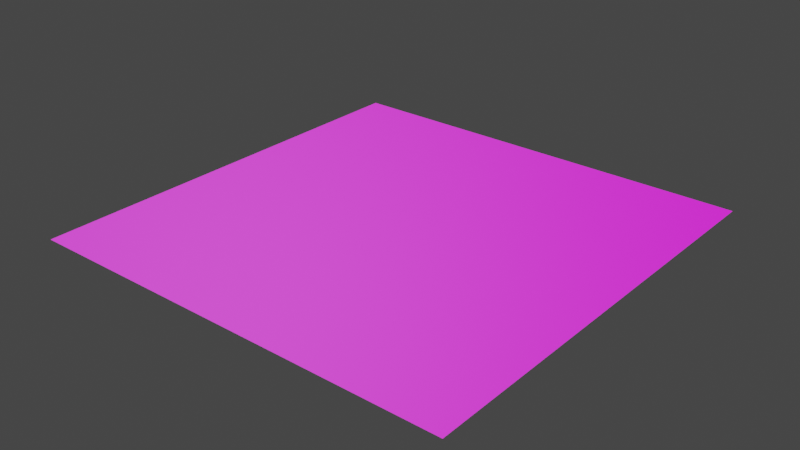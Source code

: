 # Source: floor.blend  (saved by Blender 3.2.14; exported with 4.5.12 LTS)
import bpy
from mathutils import Matrix  # noqa: F401  (used for matrix-valued properties, if any)

bpy.ops.wm.read_factory_settings(use_empty=True)
scene = bpy.context.scene
scene.name = 'Scene'

# ---- collections
col_collection = bpy.data.collections.new('Collection'); scene.collection.children.link(col_collection)

# ---- images (referenced by path relative to the original .blend; pixels are not part of the script)
import os
ASSET_DIR = os.environ.get("B2B_ASSET_DIR", "")  # directory of the original .blend (textures are referenced by path, not embedded)
HERE = os.path.dirname(os.path.abspath(__file__))  # packed textures are extracted next to this script under _unpacked/

def load_image(name, relpath, width, height, colorspace="sRGB"):
    """Load a texture the original file referenced (path relative to the .blend, or extracted next to this script)."""
    p = next((c for c in (os.path.join(HERE, relpath), os.path.join(ASSET_DIR, relpath)) if relpath and os.path.exists(c)), "")
    if p:
        img = bpy.data.images.load(p, check_existing=True)
        img.name = name
    else:  # same state as the original file: an image datablock whose file is absent (Cycles renders it pink)
        img = bpy.data.images.new(name, width, height)
        img.source = "FILE"
        img.filepath = "//" + (relpath or name)
    img.colorspace_settings.name = colorspace
    return img
img_pavement_diff_jpg = load_image('Pavement_Diff.jpg', 'textures/Pavement_Diff.jpg', 1024, 1024, 'sRGB')
img_pavement_rough_jpg = load_image('Pavement_Rough.jpg', 'textures/Pavement_Rough.jpg', 1024, 1024, 'sRGB')
img_pavement_normal_jpg = load_image('Pavement_Normal.jpg', 'textures/Pavement_Normal.jpg', 1024, 1024, 'sRGB')

# ---- materials (node trees are filled in below, after node groups)
mat_material_001 = bpy.data.materials.new('Material.001')
mat_material_001.use_transparent_shadow = False
mat_material_001.roughness = 0.5

# ---- material node trees
mat_material_001.use_nodes = True; mat_material_001.node_tree.nodes.clear()
_N = mat_material_001.node_tree.nodes; _L = mat_material_001.node_tree.links
n0 = _N.new('ShaderNodeBsdfPrincipled'); n0.name = 'Principled BSDF'; n0.location = (344, 478)
n0.distribution = 'GGX'
n0.subsurface_method = 'RANDOM_WALK_SKIN'
n0.inputs[3].default_value = 1.45
n0.inputs[27].default_value = (0.0, 0.0, 0.0, 1.0)
n0.inputs[28].default_value = 1.0
n1 = _N.new('ShaderNodeTexImage'); n1.name = 'Image Texture'; n1.location = (-93, 778)
n1.image = img_pavement_diff_jpg
n2 = _N.new('ShaderNodeOutputMaterial'); n2.name = 'Material Output'; n2.location = (634, 478)
n3 = _N.new('ShaderNodeTexImage'); n3.name = 'Image Texture.001'; n3.location = (-93, 478)
n3.image = img_pavement_rough_jpg
n4 = _N.new('ShaderNodeTexImage'); n4.name = 'Image Texture.002'; n4.location = (-206, 117)
n4.image = img_pavement_normal_jpg
n5 = _N.new('ShaderNodeNormalMap'); n5.name = 'Normal Map'; n5.location = (114, 59)
_L.new(n0.outputs[0], n2.inputs[0])
_L.new(n1.outputs[0], n0.inputs[0])
_L.new(n3.outputs[0], n0.inputs[13])
_L.new(n5.outputs[0], n0.inputs[5])
_L.new(n4.outputs[0], n5.inputs[1])
n2.is_active_output = True

# ---- world
world_world = bpy.data.worlds.new('World'); scene.world = world_world
world_world.use_nodes = True; world_world.node_tree.nodes.clear()
_N = world_world.node_tree.nodes; _L = world_world.node_tree.links
n0 = _N.new('ShaderNodeOutputWorld'); n0.name = 'World Output'; n0.location = (300, 300)
n1 = _N.new('ShaderNodeBackground'); n1.name = 'Background'; n1.location = (10, 300)
n1.inputs[0].default_value = (0.05088, 0.05088, 0.05088, 1.0)
_L.new(n1.outputs[0], n0.inputs[0])
n0.is_active_output = True
world_world.color = (0.05088, 0.05088, 0.05088)
world_world.use_sun_shadow = False
world_world.sun_shadow_jitter_overblur = 0.0

# ---- meshes
me_plane = bpy.data.meshes.new('Plane')
me_plane.from_pydata([(0.5, 0.0, 0.5), (-0.5, 0.0, -0.5), (-0.5, 0.0, 0.5), (0.5, 0.0, -0.5)], [], [(0, 1, 2), (0, 3, 1)])
me_plane.polygons.foreach_set('use_smooth', [True] * 2)
_k = set([(0, 2), (0, 3), (1, 2), (1, 3)])
me_plane.attributes.new('sharp_edge', 'BOOLEAN', 'EDGE').data.foreach_set('value', [ (min(e.vertices), max(e.vertices)) in _k for e in me_plane.edges])
_uv = me_plane.uv_layers.new(name='UVMap')
_uv.uv.foreach_set('vector', [1.0, 0.0, 0.0, 1.0, 0.0, 0.0, 1.0, 0.0, 1.0, 1.0, 0.0, 1.0])
me_plane.materials.append(mat_material_001)
me_plane.update()
me_plane.normals_split_custom_set([tuple(v) for v in zip(*[iter([0.0, 1.0, 0.0, 0.0, 1.0, 0.0, 0.0, 1.0, 0.0, 0.0, 1.0, 0.0, 0.0, 1.0, 0.0, 0.0, 1.0, 0.0])] * 3)])

# ---- objects
ob_plane = bpy.data.objects.new('Plane', me_plane)

# ---- transforms, parenting, visibility, modifiers, constraints
ob_plane.location = (0.0, 0.0, 0.0)
ob_plane.rotation_euler = (1.571, -0.0, 0.0)

# ---- collection membership
col_collection.objects.link(ob_plane)

# ---- scene / render settings (as saved in the file)
scene.frame_start = 1; scene.frame_end = 250; scene.frame_set(0)
scene.render.engine = 'BLENDER_EEVEE_NEXT'
scene.cycles.sampling_pattern = 'TABULATED_SOBOL'
scene.cycles.use_light_tree = False
scene.view_settings.view_transform = 'Filmic'
bpy.context.view_layer.update()

# ---- added for rendering (the .blend has no active camera and no usable light): camera, sun
cam_auto = bpy.data.cameras.new('AutoCamera')
cam_auto.lens = 50.0
cam_auto.sensor_width = 36.0
cam_auto.clip_end = 1000.0
ob_auto_camera = bpy.data.objects.new('AutoCamera', cam_auto)
scene.collection.objects.link(ob_auto_camera)
ob_auto_camera.location = (1.30847, -1.57016, 1.04677)
ob_auto_camera.rotation_euler = (1.09748, -7.21219e-08, 0.694738)
scene.camera = ob_auto_camera
light_auto_sun = bpy.data.lights.new('AutoSun', 'SUN')
light_auto_sun.energy = 3.0
light_auto_sun.angle = 0.0523599
ob_auto_sun = bpy.data.objects.new('AutoSun', light_auto_sun)
scene.collection.objects.link(ob_auto_sun)
ob_auto_sun.rotation_euler = (0.872665, 0.174533, 0.523599)
bpy.context.view_layer.update()
